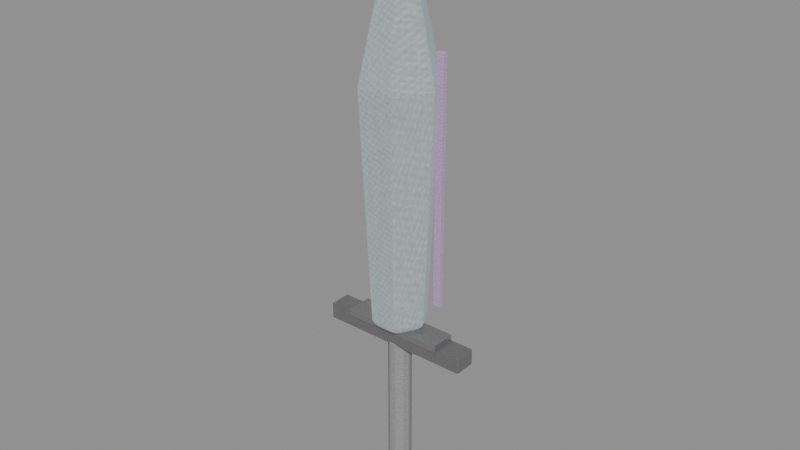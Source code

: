 # Source: crystal-weapon-greatsword.blend  (saved by Blender 5.0.118; exported with 4.5.12 LTS)
import bpy
from mathutils import Matrix  # noqa: F401  (used for matrix-valued properties, if any)

bpy.ops.wm.read_factory_settings(use_empty=True)
scene = bpy.context.scene
scene.name = 'Scene'

# ---- images (referenced by path relative to the original .blend; pixels are not part of the script)
import os
ASSET_DIR = os.environ.get("B2B_ASSET_DIR", "")  # directory of the original .blend (textures are referenced by path, not embedded)
HERE = os.path.dirname(os.path.abspath(__file__))  # packed textures are extracted next to this script under _unpacked/

def load_image(name, relpath, width, height, colorspace="sRGB"):
    """Load a texture the original file referenced (path relative to the .blend, or extracted next to this script)."""
    p = next((c for c in (os.path.join(HERE, relpath), os.path.join(ASSET_DIR, relpath)) if relpath and os.path.exists(c)), "")
    if p:
        img = bpy.data.images.load(p, check_existing=True)
        img.name = name
    else:  # same state as the original file: an image datablock whose file is absent (Cycles renders it pink)
        img = bpy.data.images.new(name, width, height)
        img.source = "FILE"
        img.filepath = "//" + (relpath or name)
    img.colorspace_settings.name = colorspace
    return img
img_creature_stone = load_image('creature-stone', '_unpacked/b468ec73c82ed9a3.56482393.png', 256, 256, 'sRGB')
img_creature_metal = load_image('creature-metal', '_unpacked/f2a4f24846703119.746327a7.png', 256, 256, 'sRGB')
img_creature_carapace = load_image('creature-carapace', '_unpacked/47c10eca8ccae7da.a38ddbaa.png', 256, 256, 'sRGB')
img_creature_crystal = load_image('creature-crystal', '_unpacked/a024851ca806c911.3cb11d8b.png', 256, 256, 'sRGB')

# ---- materials (node trees are filled in below, after node groups)
mat_magenheim_crystal_weapon_crystal_weapon_greatsword_grip_stone = bpy.data.materials.new('magenheim.crystal-weapon.crystal-weapon-greatsword.grip.stone')
mat_magenheim_crystal_weapon_crystal_weapon_greatsword_grip_stone.use_backface_culling = True
mat_magenheim_crystal_weapon_crystal_weapon_greatsword_blackmetal_s = bpy.data.materials.new('magenheim.crystal-weapon.crystal-weapon-greatsword.blackmetal.s')
mat_magenheim_crystal_weapon_crystal_weapon_greatsword_blackmetal_s.use_backface_culling = True
mat_magenheim_crystal_weapon_crystal_weapon_greatsword_silver_stone = bpy.data.materials.new('magenheim.crystal-weapon.crystal-weapon-greatsword.silver.stone')
mat_magenheim_crystal_weapon_crystal_weapon_greatsword_silver_stone.use_backface_culling = True
mat_magenheim_crystal_weapon_crystal_weapon_greatsword_crystal_meta = bpy.data.materials.new('magenheim.crystal-weapon.crystal-weapon-greatsword.crystal.meta')
mat_magenheim_crystal_weapon_crystal_weapon_greatsword_crystal_meta.use_backface_culling = True
mat_magenheim_crystal_weapon_crystal_weapon_greatsword_blackmetal_c = bpy.data.materials.new('magenheim.crystal-weapon.crystal-weapon-greatsword.blackmetal.c')
mat_magenheim_crystal_weapon_crystal_weapon_greatsword_blackmetal_c.use_backface_culling = True
mat_magenheim_crystal_weapon_crystal_weapon_greatsword_crystal_brig = bpy.data.materials.new('magenheim.crystal-weapon.crystal-weapon-greatsword.crystal-brig')
mat_magenheim_crystal_weapon_crystal_weapon_greatsword_crystal_brig.use_backface_culling = True
mat_magenheim_crystal_weapon_crystal_weapon_greatsword_rainbow_1_cr = bpy.data.materials.new('magenheim.crystal-weapon.crystal-weapon-greatsword.rainbow.1.cr')
mat_magenheim_crystal_weapon_crystal_weapon_greatsword_rainbow_1_cr.use_backface_culling = True
mat_magenheim_crystal_weapon_crystal_weapon_greatsword_rainbow_6_cr = bpy.data.materials.new('magenheim.crystal-weapon.crystal-weapon-greatsword.rainbow.6.cr')
mat_magenheim_crystal_weapon_crystal_weapon_greatsword_rainbow_6_cr.use_backface_culling = True

# ---- material node trees
mat_magenheim_crystal_weapon_crystal_weapon_greatsword_grip_stone.use_nodes = True; mat_magenheim_crystal_weapon_crystal_weapon_greatsword_grip_stone.node_tree.nodes.clear()
_N = mat_magenheim_crystal_weapon_crystal_weapon_greatsword_grip_stone.node_tree.nodes; _L = mat_magenheim_crystal_weapon_crystal_weapon_greatsword_grip_stone.node_tree.links
n0 = _N.new('ShaderNodeBsdfPrincipled'); n0.name = 'Principled BSDF'; n0.location = (-200, 100)
n0.inputs[2].default_value = 0.78
n0.inputs[27].default_value = (0.0, 0.0, 0.0, 1.0)
n0.inputs[28].default_value = 1.0
n1 = _N.new('ShaderNodeOutputMaterial'); n1.name = 'Material Output'; n1.location = (200, 100)
n2 = _N.new('ShaderNodeTexImage'); n2.name = 'Image Texture'; n2.location = (0, 0)
n2.image = img_creature_stone
_L.new(n0.outputs[0], n1.inputs[0])
_L.new(n2.outputs[0], n0.inputs[0])
n1.is_active_output = True
mat_magenheim_crystal_weapon_crystal_weapon_greatsword_blackmetal_s.use_nodes = True; mat_magenheim_crystal_weapon_crystal_weapon_greatsword_blackmetal_s.node_tree.nodes.clear()
_N = mat_magenheim_crystal_weapon_crystal_weapon_greatsword_blackmetal_s.node_tree.nodes; _L = mat_magenheim_crystal_weapon_crystal_weapon_greatsword_blackmetal_s.node_tree.links
n0 = _N.new('ShaderNodeBsdfPrincipled'); n0.name = 'Principled BSDF'; n0.location = (-200, 100)
n0.inputs[1].default_value = 0.72
n0.inputs[2].default_value = 0.34
n0.inputs[27].default_value = (0.0, 0.0, 0.0, 1.0)
n0.inputs[28].default_value = 1.0
n1 = _N.new('ShaderNodeOutputMaterial'); n1.name = 'Material Output'; n1.location = (200, 100)
n2 = _N.new('ShaderNodeTexImage'); n2.name = 'Image Texture'; n2.location = (0, 0)
n2.image = img_creature_stone
_L.new(n0.outputs[0], n1.inputs[0])
_L.new(n2.outputs[0], n0.inputs[0])
n1.is_active_output = True
mat_magenheim_crystal_weapon_crystal_weapon_greatsword_silver_stone.use_nodes = True; mat_magenheim_crystal_weapon_crystal_weapon_greatsword_silver_stone.node_tree.nodes.clear()
_N = mat_magenheim_crystal_weapon_crystal_weapon_greatsword_silver_stone.node_tree.nodes; _L = mat_magenheim_crystal_weapon_crystal_weapon_greatsword_silver_stone.node_tree.links
n0 = _N.new('ShaderNodeBsdfPrincipled'); n0.name = 'Principled BSDF'; n0.location = (-200, 100)
n0.inputs[1].default_value = 0.58
n0.inputs[2].default_value = 0.22
n0.inputs[27].default_value = (0.0, 0.0, 0.0, 1.0)
n0.inputs[28].default_value = 0.65
n1 = _N.new('ShaderNodeOutputMaterial'); n1.name = 'Material Output'; n1.location = (200, 100)
n2 = _N.new('ShaderNodeTexImage'); n2.name = 'Image Texture'; n2.location = (0, 0)
n2.image = img_creature_stone
_L.new(n0.outputs[0], n1.inputs[0])
_L.new(n2.outputs[0], n0.inputs[0])
n1.is_active_output = True
mat_magenheim_crystal_weapon_crystal_weapon_greatsword_crystal_meta.use_nodes = True; mat_magenheim_crystal_weapon_crystal_weapon_greatsword_crystal_meta.node_tree.nodes.clear()
_N = mat_magenheim_crystal_weapon_crystal_weapon_greatsword_crystal_meta.node_tree.nodes; _L = mat_magenheim_crystal_weapon_crystal_weapon_greatsword_crystal_meta.node_tree.links
n0 = _N.new('ShaderNodeBsdfPrincipled'); n0.name = 'Principled BSDF'; n0.location = (-200, 100)
n0.inputs[1].default_value = 0.03
n0.inputs[2].default_value = 0.22
n0.inputs[27].default_value = (0.165, 0.258, 0.282, 1.0)
n0.inputs[28].default_value = 0.65
n1 = _N.new('ShaderNodeOutputMaterial'); n1.name = 'Material Output'; n1.location = (200, 100)
n2 = _N.new('ShaderNodeTexImage'); n2.name = 'Image Texture'; n2.location = (0, 0)
n2.image = img_creature_metal
_L.new(n0.outputs[0], n1.inputs[0])
_L.new(n2.outputs[0], n0.inputs[0])
n1.is_active_output = True
mat_magenheim_crystal_weapon_crystal_weapon_greatsword_blackmetal_c.use_nodes = True; mat_magenheim_crystal_weapon_crystal_weapon_greatsword_blackmetal_c.node_tree.nodes.clear()
_N = mat_magenheim_crystal_weapon_crystal_weapon_greatsword_blackmetal_c.node_tree.nodes; _L = mat_magenheim_crystal_weapon_crystal_weapon_greatsword_blackmetal_c.node_tree.links
n0 = _N.new('ShaderNodeBsdfPrincipled'); n0.name = 'Principled BSDF'; n0.location = (-200, 100)
n0.inputs[1].default_value = 0.72
n0.inputs[2].default_value = 0.34
n0.inputs[27].default_value = (0.0, 0.0, 0.0, 1.0)
n0.inputs[28].default_value = 1.0
n1 = _N.new('ShaderNodeOutputMaterial'); n1.name = 'Material Output'; n1.location = (200, 100)
n2 = _N.new('ShaderNodeTexImage'); n2.name = 'Image Texture'; n2.location = (0, 0)
n2.image = img_creature_carapace
_L.new(n0.outputs[0], n1.inputs[0])
_L.new(n2.outputs[0], n0.inputs[0])
n1.is_active_output = True
mat_magenheim_crystal_weapon_crystal_weapon_greatsword_crystal_brig.use_nodes = True; mat_magenheim_crystal_weapon_crystal_weapon_greatsword_crystal_brig.node_tree.nodes.clear()
_N = mat_magenheim_crystal_weapon_crystal_weapon_greatsword_crystal_brig.node_tree.nodes; _L = mat_magenheim_crystal_weapon_crystal_weapon_greatsword_crystal_brig.node_tree.links
n0 = _N.new('ShaderNodeBsdfPrincipled'); n0.name = 'Principled BSDF'; n0.location = (-200, 100)
n0.inputs[1].default_value = 0.02
n0.inputs[2].default_value = 0.22
n0.inputs[27].default_value = (0.42, 0.485, 0.5, 1.0)
n0.inputs[28].default_value = 0.65
n1 = _N.new('ShaderNodeOutputMaterial'); n1.name = 'Material Output'; n1.location = (200, 100)
n2 = _N.new('ShaderNodeTexImage'); n2.name = 'Image Texture'; n2.location = (0, 0)
n2.image = img_creature_crystal
_L.new(n0.outputs[0], n1.inputs[0])
_L.new(n2.outputs[0], n0.inputs[0])
n1.is_active_output = True
mat_magenheim_crystal_weapon_crystal_weapon_greatsword_rainbow_1_cr.use_nodes = True; mat_magenheim_crystal_weapon_crystal_weapon_greatsword_rainbow_1_cr.node_tree.nodes.clear()
_N = mat_magenheim_crystal_weapon_crystal_weapon_greatsword_rainbow_1_cr.node_tree.nodes; _L = mat_magenheim_crystal_weapon_crystal_weapon_greatsword_rainbow_1_cr.node_tree.links
n0 = _N.new('ShaderNodeBsdfPrincipled'); n0.name = 'Principled BSDF'; n0.location = (-200, 100)
n0.inputs[1].default_value = 0.02
n0.inputs[2].default_value = 0.22
n0.inputs[27].default_value = (0.34, 0.1904, 0.034, 1.0)
n0.inputs[28].default_value = 0.65
n1 = _N.new('ShaderNodeOutputMaterial'); n1.name = 'Material Output'; n1.location = (200, 100)
n2 = _N.new('ShaderNodeTexImage'); n2.name = 'Image Texture'; n2.location = (0, 0)
n2.image = img_creature_crystal
_L.new(n0.outputs[0], n1.inputs[0])
_L.new(n2.outputs[0], n0.inputs[0])
n1.is_active_output = True
mat_magenheim_crystal_weapon_crystal_weapon_greatsword_rainbow_6_cr.use_nodes = True; mat_magenheim_crystal_weapon_crystal_weapon_greatsword_rainbow_6_cr.node_tree.nodes.clear()
_N = mat_magenheim_crystal_weapon_crystal_weapon_greatsword_rainbow_6_cr.node_tree.nodes; _L = mat_magenheim_crystal_weapon_crystal_weapon_greatsword_rainbow_6_cr.node_tree.links
n0 = _N.new('ShaderNodeBsdfPrincipled'); n0.name = 'Principled BSDF'; n0.location = (-200, 100)
n0.inputs[1].default_value = 0.02
n0.inputs[2].default_value = 0.22
n0.inputs[27].default_value = (0.2652, 0.0748, 0.34, 1.0)
n0.inputs[28].default_value = 0.65
n1 = _N.new('ShaderNodeOutputMaterial'); n1.name = 'Material Output'; n1.location = (200, 100)
n2 = _N.new('ShaderNodeTexImage'); n2.name = 'Image Texture'; n2.location = (0, 0)
n2.image = img_creature_crystal
_L.new(n0.outputs[0], n1.inputs[0])
_L.new(n2.outputs[0], n0.inputs[0])
n1.is_active_output = True

# ---- meshes
me_twohand_grip = bpy.data.meshes.new('twohand-grip')
me_twohand_grip.from_pydata([(0.04125, -1.397e-09, -0.3075), (0.03337, -0.02425, -0.3075), (0.01275, -0.03923, -0.3075), (-0.01275, -0.03923, -0.3075), (-0.03337, -0.02425, -0.3075), (-0.04125, 2.209e-09, -0.3075), (-0.03337, 0.02425, -0.3075), (-0.01275, 0.03923, -0.3075), (0.01275, 0.03923, -0.3075), (0.03337, 0.02425, -0.3075), (0.04125, -1.397e-09, 0.3075), (0.03337, -0.02425, 0.3075), (0.01275, -0.03923, 0.3075), (-0.01275, -0.03923, 0.3075), (-0.03337, -0.02425, 0.3075), (-0.04125, 2.209e-09, 0.3075), (-0.03337, 0.02425, 0.3075), (-0.01275, 0.03923, 0.3075), (0.01275, 0.03923, 0.3075), (0.03337, 0.02425, 0.3075), (0.0, -1.397e-09, -0.3075), (0.0, -1.397e-09, 0.3075)], [], [(0, 10, 1), (1, 10, 11), (20, 0, 1), (21, 11, 10), (1, 11, 2), (2, 11, 12), (20, 1, 2), (21, 12, 11), (2, 12, 3), (3, 12, 13), (20, 2, 3), (21, 13, 12), (3, 13, 4), (4, 13, 14), (20, 3, 4), (21, 14, 13), (4, 14, 5), (5, 14, 15), (20, 4, 5), (21, 15, 14), (5, 15, 6), (6, 15, 16), (20, 5, 6), (21, 16, 15), (6, 16, 7), (7, 16, 17), (20, 6, 7), (21, 17, 16), (7, 17, 8), (8, 17, 18), (20, 7, 8), (21, 18, 17), (8, 18, 9), (9, 18, 19), (20, 8, 9), (21, 19, 18), (9, 19, 0), (0, 19, 10), (20, 9, 0), (21, 10, 19)])
_uv = me_twohand_grip.uv_layers.new(name='UVMap')
_uv.uv.foreach_set('vector', [0.1187, 0.9964, 0.1187, 0.003644, 0.152, 0.9964, 0.152, 0.9964, 0.1187, 0.003644, 0.152, 0.003644, 0.4605, 0.07023, 0.3972, 0.04965, 0.4213, 0.01636, 0.4605, 0.2107, 0.5238, 0.1901, 0.5238, 0.2313, 0.152, 0.9964, 0.152, 0.003644, 0.1931, 0.9964, 0.1931, 0.9964, 0.152, 0.003644, 0.1931, 0.003644, 0.4605, 0.07023, 0.4213, 0.01636, 0.4605, 0.003644, 0.4605, 0.2107, 0.4996, 0.1568, 0.5238, 0.1901, 0.1931, 0.9964, 0.1931, 0.003644, 0.2264, 0.9964, 0.2264, 0.9964, 0.1931, 0.003644, 0.2264, 0.003644, 0.4605, 0.07023, 0.4605, 0.003644, 0.4996, 0.01636, 0.4605, 0.2107, 0.4605, 0.1441, 0.4996, 0.1568, 0.003644, 0.9964, 0.003644, 0.003644, 0.03694, 0.9964, 0.03694, 0.9964, 0.003644, 0.003644, 0.03694, 0.003644, 0.4605, 0.07023, 0.4996, 0.01636, 0.5238, 0.04965, 0.4605, 0.2107, 0.4213, 0.1568, 0.4605, 0.1441, 0.03694, 0.9964, 0.03694, 0.003644, 0.07809, 0.9964, 0.07809, 0.9964, 0.03694, 0.003644, 0.07809, 0.003644, 0.4605, 0.07023, 0.5238, 0.04965, 0.5238, 0.0908, 0.4605, 0.2107, 0.3972, 0.1901, 0.4213, 0.1568, 0.07809, 0.9964, 0.07809, 0.003644, 0.1114, 0.9964, 0.1114, 0.9964, 0.07809, 0.003644, 0.1114, 0.003644, 0.4605, 0.07023, 0.5238, 0.0908, 0.4996, 0.1241, 0.4605, 0.2107, 0.3972, 0.2313, 0.3972, 0.1901, 0.2337, 0.9964, 0.2337, 0.003644, 0.2748, 0.9964, 0.2748, 0.9964, 0.2337, 0.003644, 0.2748, 0.003644, 0.4605, 0.07023, 0.4996, 0.1241, 0.4605, 0.1368, 0.4605, 0.2107, 0.4213, 0.2646, 0.3972, 0.2313, 0.2748, 0.9964, 0.2748, 0.003644, 0.3081, 0.9964, 0.3081, 0.9964, 0.2748, 0.003644, 0.3081, 0.003644, 0.4605, 0.07023, 0.4605, 0.1368, 0.4213, 0.1241, 0.4605, 0.2107, 0.4605, 0.2773, 0.4213, 0.2646, 0.3154, 0.9964, 0.3154, 0.003644, 0.3487, 0.9964, 0.3487, 0.9964, 0.3154, 0.003644, 0.3487, 0.003644, 0.4605, 0.07023, 0.4213, 0.1241, 0.3972, 0.0908, 0.4605, 0.2107, 0.4996, 0.2646, 0.4605, 0.2773, 0.3487, 0.9964, 0.3487, 0.003644, 0.3899, 0.9964, 0.3899, 0.9964, 0.3487, 0.003644, 0.3899, 0.003644, 0.4605, 0.07023, 0.3972, 0.0908, 0.3972, 0.04965, 0.4605, 0.2107, 0.5238, 0.2313, 0.4996, 0.2646])
me_twohand_grip.materials.append(mat_magenheim_crystal_weapon_crystal_weapon_greatsword_grip_stone)
me_twohand_grip.update()
me_guard = bpy.data.meshes.new('guard')
me_guard.from_pydata([(-0.27, 0.0375, -0.02813), (0.27, 0.0375, -0.02813), (0.27, 0.0375, 0.02813), (-0.27, 0.0375, 0.02813), (-0.27, -0.0375, -0.02813), (0.27, -0.0375, -0.02813), (0.27, -0.0375, 0.02813), (-0.27, -0.0375, 0.02813)], [], [(0, 3, 2), (0, 2, 1), (4, 5, 6), (4, 6, 7), (0, 4, 7), (0, 7, 3), (1, 2, 6), (1, 6, 5), (0, 1, 5), (0, 5, 4), (3, 7, 6), (3, 6, 2)])
_uv = me_guard.uv_layers.new(name='UVMap')
_uv.uv.foreach_set('vector', [0.3991, 0.996, 0.2958, 0.996, 0.2958, 0.004046, 0.3991, 0.996, 0.2958, 0.004046, 0.3991, 0.004046, 0.5105, 0.004046, 0.5105, 0.996, 0.4072, 0.996, 0.5105, 0.004046, 0.4072, 0.996, 0.4072, 0.004046, 0.6219, 0.004046, 0.6219, 0.1418, 0.5186, 0.1418, 0.6219, 0.004046, 0.5186, 0.1418, 0.5186, 0.004046, 0.6219, 0.2877, 0.5186, 0.2877, 0.5186, 0.1499, 0.6219, 0.2877, 0.5186, 0.1499, 0.6219, 0.1499, 0.1418, 0.004046, 0.1418, 0.996, 0.004046, 0.996, 0.1418, 0.004046, 0.004046, 0.996, 0.004046, 0.004046, 0.2877, 0.996, 0.1499, 0.996, 0.1499, 0.004046, 0.2877, 0.996, 0.1499, 0.004046, 0.2877, 0.004046])
me_guard.materials.append(mat_magenheim_crystal_weapon_crystal_weapon_greatsword_blackmetal_s)
me_guard.update()
me_guard_silver = bpy.data.meshes.new('guard-silver')
me_guard_silver.from_pydata([(-0.18, 0.045, -0.01313), (0.18, 0.045, -0.01313), (0.18, 0.045, 0.01313), (-0.18, 0.045, 0.01313), (-0.18, -0.045, -0.01313), (0.18, -0.045, -0.01313), (0.18, -0.045, 0.01313), (-0.18, -0.045, 0.01313)], [], [(0, 3, 2), (0, 2, 1), (4, 5, 6), (4, 6, 7), (0, 4, 7), (0, 7, 3), (1, 2, 6), (1, 6, 5), (0, 1, 5), (0, 5, 4), (3, 7, 6), (3, 6, 2)])
_uv = me_guard_silver.uv_layers.new(name='UVMap')
_uv.uv.foreach_set('vector', [0.5902, 0.9955, 0.5179, 0.9955, 0.5179, 0.004485, 0.5902, 0.9955, 0.5179, 0.004485, 0.5902, 0.004485, 0.6714, 0.004485, 0.6714, 0.9955, 0.5992, 0.9955, 0.6714, 0.004485, 0.5992, 0.9955, 0.5992, 0.004485, 0.7527, 0.004485, 0.7527, 0.2522, 0.6804, 0.2522, 0.7527, 0.004485, 0.6804, 0.2522, 0.6804, 0.004485, 0.7527, 0.509, 0.6804, 0.509, 0.6804, 0.2612, 0.7527, 0.509, 0.6804, 0.2612, 0.7527, 0.2612, 0.2522, 0.004485, 0.2522, 0.9955, 0.004485, 0.9955, 0.2522, 0.004485, 0.004485, 0.9955, 0.004485, 0.004485, 0.509, 0.9955, 0.2612, 0.9955, 0.2612, 0.004485, 0.509, 0.9955, 0.2612, 0.004485, 0.509, 0.004485])
me_guard_silver.materials.append(mat_magenheim_crystal_weapon_crystal_weapon_greatsword_silver_stone)
me_guard_silver.update()
me_great_blade = bpy.data.meshes.new('great-blade')
me_great_blade.from_pydata([(0.0972, 0.0, -0.6804), (0.0486, -0.08418, -0.6804), (-0.0486, -0.08418, -0.6804), (-0.0972, 8.497e-09, -0.6804), (-0.0486, 0.08418, -0.6804), (0.0486, 0.08418, -0.6804), (0.135, 0.0, 0.1386), (0.0675, -0.1169, 0.1386), (-0.0675, -0.1169, 0.1386), (-0.135, 1.18e-08, 0.1386), (-0.0675, 0.1169, 0.1386), (0.0675, 0.1169, 0.1386), (0.0, 0.0, 0.7434), (0.0, 0.0, -0.7434)], [], [(13, 0, 1), (0, 6, 1), (1, 6, 7), (6, 12, 7), (13, 1, 2), (1, 7, 2), (2, 7, 8), (7, 12, 8), (13, 2, 3), (2, 8, 3), (3, 8, 9), (8, 12, 9), (13, 3, 4), (3, 9, 4), (4, 9, 10), (9, 12, 10), (13, 4, 5), (4, 10, 5), (5, 10, 11), (10, 12, 11), (13, 5, 0), (5, 11, 0), (0, 11, 6), (11, 12, 6)])
_uv = me_great_blade.uv_layers.new(name='UVMap')
_uv.uv.foreach_set('vector', [0.4589, 0.4369, 0.425, 0.3636, 0.4927, 0.3636, 0.425, 0.3636, 0.4118, 0.003368, 0.4927, 0.3636, 0.4927, 0.3636, 0.4118, 0.003368, 0.5059, 0.003368, 0.003368, 0.4124, 0.141, 0.003368, 0.04984, 0.4203, 0.4589, 0.4369, 0.4927, 0.3636, 0.5266, 0.4106, 0.003367, 0.9882, 0.04984, 0.4203, 0.07074, 0.9952, 0.07074, 0.9952, 0.04984, 0.4203, 0.1434, 0.4302, 0.04984, 0.4203, 0.141, 0.003368, 0.1434, 0.4302, 0.4589, 0.8772, 0.3911, 0.8509, 0.425, 0.8039, 0.07074, 0.9952, 0.1434, 0.4302, 0.1046, 0.9966, 0.1046, 0.9966, 0.1434, 0.4302, 0.1905, 0.4321, 0.1434, 0.4302, 0.141, 0.003368, 0.1905, 0.4321, 0.4589, 0.8772, 0.425, 0.8039, 0.4927, 0.8039, 0.425, 0.8039, 0.4118, 0.4437, 0.4927, 0.8039, 0.4927, 0.8039, 0.4118, 0.4437, 0.5059, 0.4437, 0.1972, 0.4124, 0.3349, 0.003368, 0.2437, 0.4203, 0.4589, 0.8772, 0.4927, 0.8039, 0.5266, 0.8509, 0.1972, 0.9882, 0.2437, 0.4203, 0.2646, 0.9952, 0.2646, 0.9952, 0.2437, 0.4203, 0.3373, 0.4302, 0.2437, 0.4203, 0.3349, 0.003368, 0.3373, 0.4302, 0.4589, 0.4369, 0.3911, 0.4106, 0.425, 0.3636, 0.2646, 0.9952, 0.3373, 0.4302, 0.2985, 0.9966, 0.2985, 0.9966, 0.3373, 0.4302, 0.3844, 0.4321, 0.3373, 0.4302, 0.3349, 0.003368, 0.3844, 0.4321])
me_great_blade.materials.append(mat_magenheim_crystal_weapon_crystal_weapon_greatsword_crystal_meta)
me_great_blade.update()
me_spine = bpy.data.meshes.new('spine')
me_spine.from_pydata([(-0.02437, 0.02625, -0.525), (0.02437, 0.02625, -0.525), (0.02437, 0.02625, 0.525), (-0.02437, 0.02625, 0.525), (-0.02437, -0.02625, -0.525), (0.02437, -0.02625, -0.525), (0.02437, -0.02625, 0.525), (-0.02437, -0.02625, 0.525)], [], [(0, 3, 2), (0, 2, 1), (4, 5, 6), (4, 6, 7), (0, 4, 7), (0, 7, 3), (1, 2, 6), (1, 6, 5), (0, 1, 5), (0, 5, 4), (3, 7, 6), (3, 6, 2)])
_uv = me_spine.uv_layers.new(name='UVMap')
_uv.uv.foreach_set('vector', [0.1116, 0.9976, 0.1116, 0.002424, 0.1578, 0.002424, 0.1116, 0.9976, 0.1578, 0.002424, 0.1578, 0.9976, 0.2089, 0.9976, 0.1627, 0.9976, 0.1627, 0.002424, 0.2089, 0.9976, 0.1627, 0.002424, 0.2089, 0.002424, 0.05218, 0.9976, 0.002424, 0.9976, 0.002424, 0.002424, 0.05218, 0.9976, 0.002424, 0.002424, 0.05218, 0.002424, 0.05703, 0.9976, 0.05703, 0.002424, 0.1068, 0.002424, 0.05703, 0.9976, 0.1068, 0.002424, 0.1068, 0.9976, 0.2599, 0.05218, 0.2137, 0.05218, 0.2137, 0.002424, 0.2599, 0.05218, 0.2137, 0.002424, 0.2599, 0.002424, 0.2137, 0.1068, 0.2137, 0.05703, 0.2599, 0.05703, 0.2137, 0.1068, 0.2599, 0.05703, 0.2599, 0.1068])
me_spine.materials.append(mat_magenheim_crystal_weapon_crystal_weapon_greatsword_blackmetal_c)
me_spine.update()
me_tip_core = bpy.data.meshes.new('tip-core')
me_tip_core.from_pydata([(0.0378, 0.0, -0.1296), (0.0189, -0.03274, -0.1296), (-0.0189, -0.03274, -0.1296), (-0.0378, 3.305e-09, -0.1296), (-0.0189, 0.03274, -0.1296), (0.0189, 0.03274, -0.1296), (0.0525, 0.0, 0.0264), (0.02625, -0.04547, 0.0264), (-0.02625, -0.04547, 0.0264), (-0.0525, 4.59e-09, 0.0264), (-0.02625, 0.04547, 0.0264), (0.02625, 0.04547, 0.0264), (0.0, 0.0, 0.1416), (0.0, 0.0, -0.1416)], [], [(13, 0, 1), (0, 6, 1), (1, 6, 7), (6, 12, 7), (13, 1, 2), (1, 7, 2), (2, 7, 8), (7, 12, 8), (13, 2, 3), (2, 8, 3), (3, 8, 9), (8, 12, 9), (13, 3, 4), (3, 9, 4), (4, 9, 10), (9, 12, 10), (13, 4, 5), (4, 10, 5), (5, 10, 11), (10, 12, 11), (13, 5, 0), (5, 11, 0), (0, 11, 6), (11, 12, 6)])
_uv = me_tip_core.uv_layers.new(name='UVMap')
_uv.uv.foreach_set('vector', [0.8925, 0.1392, 0.7682, 0.207, 0.7682, 0.07145, 0.1086, 0.9825, 0.003654, 0.4318, 0.1769, 0.9843, 0.1769, 0.9843, 0.003654, 0.4318, 0.09847, 0.4342, 0.003654, 0.4318, 0.1524, 0.003654, 0.09847, 0.4342, 0.8925, 0.1392, 0.7682, 0.07145, 0.8823, 0.003654, 0.1769, 0.9843, 0.09847, 0.4342, 0.3119, 0.9716, 0.3119, 0.9716, 0.09847, 0.4342, 0.286, 0.4165, 0.09847, 0.4342, 0.1524, 0.003654, 0.286, 0.4165, 0.8925, 0.1392, 0.8823, 0.003654, 0.9963, 0.07145, 0.3119, 0.9716, 0.286, 0.4165, 0.3786, 0.957, 0.3786, 0.957, 0.286, 0.4165, 0.3786, 0.3963, 0.286, 0.4165, 0.1524, 0.003654, 0.3786, 0.3963, 0.8925, 0.1392, 0.9963, 0.07145, 0.9963, 0.207, 0.4909, 0.9825, 0.3859, 0.4318, 0.5592, 0.9843, 0.5592, 0.9843, 0.3859, 0.4318, 0.4807, 0.4342, 0.3859, 0.4318, 0.5347, 0.003654, 0.4807, 0.4342, 0.8925, 0.1392, 0.9963, 0.207, 0.8823, 0.2748, 0.5592, 0.9843, 0.4807, 0.4342, 0.6942, 0.9716, 0.6942, 0.9716, 0.4807, 0.4342, 0.6682, 0.4165, 0.4807, 0.4342, 0.5347, 0.003654, 0.6682, 0.4165, 0.8925, 0.1392, 0.8823, 0.2748, 0.7682, 0.207, 0.6942, 0.9716, 0.6682, 0.4165, 0.7609, 0.957, 0.7609, 0.957, 0.6682, 0.4165, 0.7609, 0.3963, 0.6682, 0.4165, 0.5347, 0.003654, 0.7609, 0.3963])
me_tip_core.materials.append(mat_magenheim_crystal_weapon_crystal_weapon_greatsword_crystal_brig)
me_tip_core.update()
me_left_prismatic_rib = bpy.data.meshes.new('left-prismatic-rib')
me_left_prismatic_rib.from_pydata([(-0.01312, 0.009375, -0.4312), (0.01312, 0.009375, -0.4312), (0.01312, 0.009375, 0.4312), (-0.01312, 0.009375, 0.4312), (-0.01312, -0.009375, -0.4312), (0.01312, -0.009375, -0.4312), (0.01312, -0.009375, 0.4312), (-0.01312, -0.009375, 0.4312)], [], [(0, 3, 2), (0, 2, 1), (4, 5, 6), (4, 6, 7), (0, 4, 7), (0, 7, 3), (1, 2, 6), (1, 6, 5), (0, 1, 5), (0, 5, 4), (3, 7, 6), (3, 6, 2)])
_uv = me_left_prismatic_rib.uv_layers.new(name='UVMap')
_uv.uv.foreach_set('vector', [0.001732, 0.9983, 0.001732, 0.001732, 0.03206, 0.001732, 0.001732, 0.9983, 0.03206, 0.001732, 0.03206, 0.9983, 0.06585, 0.9983, 0.03553, 0.9983, 0.03553, 0.001732, 0.06585, 0.9983, 0.03553, 0.001732, 0.06585, 0.001732, 0.09098, 0.9983, 0.06932, 0.9983, 0.06932, 0.001732, 0.09098, 0.9983, 0.06932, 0.001732, 0.09098, 0.001732, 0.09445, 0.9983, 0.09445, 0.001732, 0.1161, 0.001732, 0.09445, 0.9983, 0.1161, 0.001732, 0.1161, 0.9983, 0.1412, 0.001732, 0.1412, 0.03206, 0.1196, 0.03206, 0.1412, 0.001732, 0.1196, 0.03206, 0.1196, 0.001732, 0.1412, 0.06585, 0.1196, 0.06585, 0.1196, 0.03553, 0.1412, 0.06585, 0.1196, 0.03553, 0.1412, 0.03553])
me_left_prismatic_rib.materials.append(mat_magenheim_crystal_weapon_crystal_weapon_greatsword_rainbow_1_cr)
me_left_prismatic_rib.update()
me_right_prismatic_rib = bpy.data.meshes.new('right-prismatic-rib')
me_right_prismatic_rib.from_pydata([(-0.01312, 0.009375, -0.4312), (0.01312, 0.009375, -0.4312), (0.01312, 0.009375, 0.4312), (-0.01312, 0.009375, 0.4312), (-0.01312, -0.009375, -0.4312), (0.01312, -0.009375, -0.4312), (0.01312, -0.009375, 0.4312), (-0.01312, -0.009375, 0.4312)], [], [(0, 3, 2), (0, 2, 1), (4, 5, 6), (4, 6, 7), (0, 4, 7), (0, 7, 3), (1, 2, 6), (1, 6, 5), (0, 1, 5), (0, 5, 4), (3, 7, 6), (3, 6, 2)])
_uv = me_right_prismatic_rib.uv_layers.new(name='UVMap')
_uv.uv.foreach_set('vector', [0.001732, 0.9983, 0.001732, 0.001732, 0.03206, 0.001732, 0.001732, 0.9983, 0.03206, 0.001732, 0.03206, 0.9983, 0.06585, 0.9983, 0.03553, 0.9983, 0.03553, 0.001732, 0.06585, 0.9983, 0.03553, 0.001732, 0.06585, 0.001732, 0.09098, 0.9983, 0.06932, 0.9983, 0.06932, 0.001732, 0.09098, 0.9983, 0.06932, 0.001732, 0.09098, 0.001732, 0.09445, 0.9983, 0.09445, 0.001732, 0.1161, 0.001732, 0.09445, 0.9983, 0.1161, 0.001732, 0.1161, 0.9983, 0.1412, 0.001732, 0.1412, 0.03206, 0.1196, 0.03206, 0.1412, 0.001732, 0.1196, 0.03206, 0.1196, 0.001732, 0.1412, 0.06585, 0.1196, 0.06585, 0.1196, 0.03553, 0.1412, 0.06585, 0.1196, 0.03553, 0.1412, 0.03553])
me_right_prismatic_rib.materials.append(mat_magenheim_crystal_weapon_crystal_weapon_greatsword_rainbow_6_cr)
me_right_prismatic_rib.update()

# ---- objects
ob_twohand_grip = bpy.data.objects.new('twohand-grip', me_twohand_grip)
ob_guard = bpy.data.objects.new('guard', me_guard)
ob_guard_silver = bpy.data.objects.new('guard-silver', me_guard_silver)
ob_great_blade = bpy.data.objects.new('great-blade', me_great_blade)
ob_spine = bpy.data.objects.new('spine', me_spine)
ob_tip_core = bpy.data.objects.new('tip-core', me_tip_core)
ob_left_prismatic_rib = bpy.data.objects.new('left-prismatic-rib', me_left_prismatic_rib)
ob_right_prismatic_rib = bpy.data.objects.new('right-prismatic-rib', me_right_prismatic_rib)

# ---- transforms, parenting, visibility, modifiers, constraints
ob_twohand_grip.location = (0.0, 1.397e-09, -0.375)
_m = ob_twohand_grip.modifiers.new('Crafted edge chamfer', 'BEVEL')
_m.width = 0.004708
_m.width_pct = 0.004708
_m.segments = 2
_m.angle_limit = 0.4538
ob_guard.location = (0.0, 0.0, -0.045)
_m = ob_guard.modifiers.new('Crafted edge chamfer', 'BEVEL')
_m.width = 0.003375
_m.width_pct = 0.003375
_m.segments = 2
_m.angle_limit = 0.4538
ob_guard_silver.location = (0.0, 0.0, -0.015)
_m = ob_guard_silver.modifiers.new('Crafted edge chamfer', 'BEVEL')
_m.width = 0.001575
_m.width_pct = 0.001575
_m.segments = 2
_m.angle_limit = 0.4538
ob_great_blade.location = (0.0, 0.0, 0.6909)
_m = ob_great_blade.modifiers.new('Crafted edge chamfer', 'BEVEL')
_m.width = 0.012
_m.width_pct = 0.012
_m.segments = 2
_m.angle_limit = 0.4538
ob_spine.location = (0.0, -0.015, 0.54)
_m = ob_spine.modifiers.new('Crafted edge chamfer', 'BEVEL')
_m.width = 0.002925
_m.width_pct = 0.002925
_m.segments = 2
_m.angle_limit = 0.4538
ob_tip_core.location = (0.0, 0.0, 1.139)
_m = ob_tip_core.modifiers.new('Crafted edge chamfer', 'BEVEL')
_m.width = 0.005456
_m.width_pct = 0.005456
_m.segments = 2
_m.angle_limit = 0.4538
ob_left_prismatic_rib.location = (-0.0975, 0.075, 0.495)
_m = ob_left_prismatic_rib.modifiers.new('Crafted edge chamfer', 'BEVEL')
_m.width = 0.001125
_m.width_pct = 0.001125
_m.segments = 2
_m.angle_limit = 0.4538
ob_right_prismatic_rib.location = (0.0975, 0.075, 0.495)
_m = ob_right_prismatic_rib.modifiers.new('Crafted edge chamfer', 'BEVEL')
_m.width = 0.001125
_m.width_pct = 0.001125
_m.segments = 2
_m.angle_limit = 0.4538

# ---- collection membership
scene.collection.objects.link(ob_twohand_grip)
scene.collection.objects.link(ob_guard)
scene.collection.objects.link(ob_guard_silver)
scene.collection.objects.link(ob_great_blade)
scene.collection.objects.link(ob_spine)
scene.collection.objects.link(ob_tip_core)
scene.collection.objects.link(ob_left_prismatic_rib)
scene.collection.objects.link(ob_right_prismatic_rib)

# ---- scene / render settings (as saved in the file)
scene.frame_start = 1; scene.frame_end = 250; scene.frame_set(1)
scene.render.engine = 'BLENDER_EEVEE_NEXT'
scene.render.bake_bias = 0.0
scene.render.bake_samples = 0
scene.cycles.sampling_pattern = 'TABULATED_SOBOL'
scene.eevee.use_volume_custom_range = False
bpy.context.view_layer.update()

# ---- added for rendering (the .blend has no active camera and no usable light): camera, sun + grey world if the file has none
cam_auto = bpy.data.cameras.new('AutoCamera')
cam_auto.lens = 50.0
cam_auto.sensor_width = 36.0
cam_auto.clip_end = 1000.0
ob_auto_camera = bpy.data.objects.new('AutoCamera', cam_auto)
scene.collection.objects.link(ob_auto_camera)
ob_auto_camera.location = (1.99677, -2.39612, 1.9531)
ob_auto_camera.rotation_euler = (1.09748, -7.21219e-08, 0.694738)
scene.camera = ob_auto_camera
light_auto_sun = bpy.data.lights.new('AutoSun', 'SUN')
light_auto_sun.energy = 3.0
light_auto_sun.angle = 0.0523599
ob_auto_sun = bpy.data.objects.new('AutoSun', light_auto_sun)
scene.collection.objects.link(ob_auto_sun)
ob_auto_sun.rotation_euler = (0.872665, 0.174533, 0.523599)
if scene.world is None:
    world_auto = bpy.data.worlds.new('AutoWorld')
    world_auto.color = (0.3, 0.3, 0.3)
    scene.world = world_auto
bpy.context.view_layer.update()
